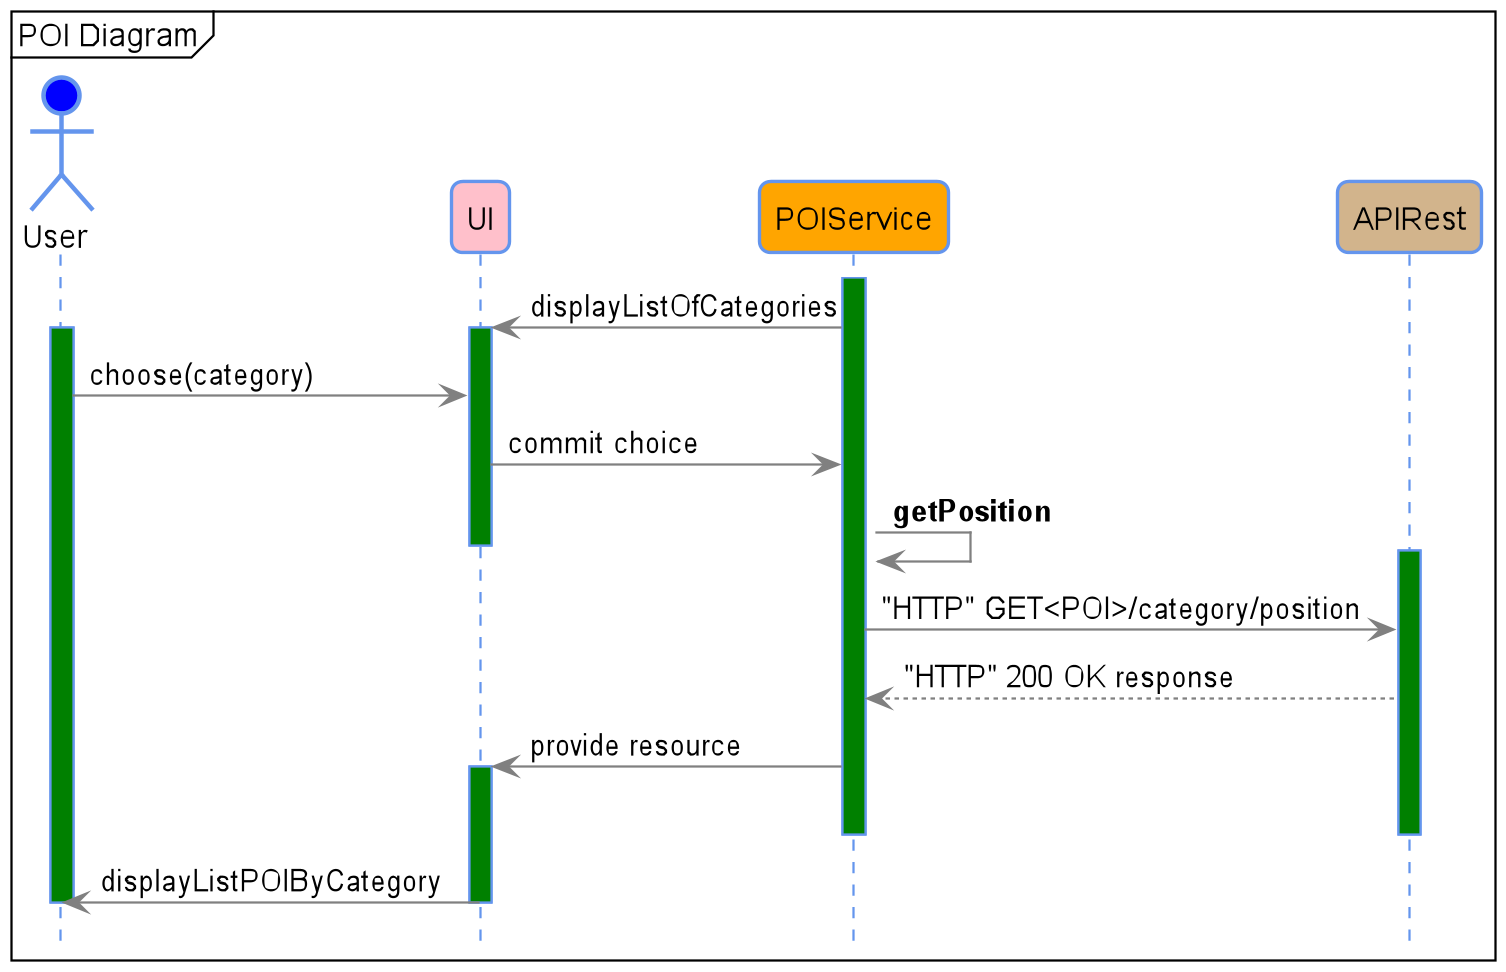

The diagram above was rendered by PlantUML. Its source (embedded in the PNG):
@startuml
!include style/commons.style

mainframe POI Diagram

actor User #blue
participant UI #pink
participant POIService #orange
participant APIRest #tan

activate POIService #green
POIService -> UI: displayListOfCategories
activate UI #green

activate User #green
User -> UI: choose(category)

UI -> POIService: commit choice
POIService -> POIService: **getPosition**
deactivate UI
activate APIRest #green

POIService -> APIRest: "HTTP" GET<POI>/category/position
APIRest --> POIService:"HTTP" 200 OK response

POIService -> UI: provide resource
activate UI #green
deactivate APIRest
deactivate POIService

UI -> User: displayListPOIByCategory

deactivate POIService
deactivate UI
deactivate User

@enduml